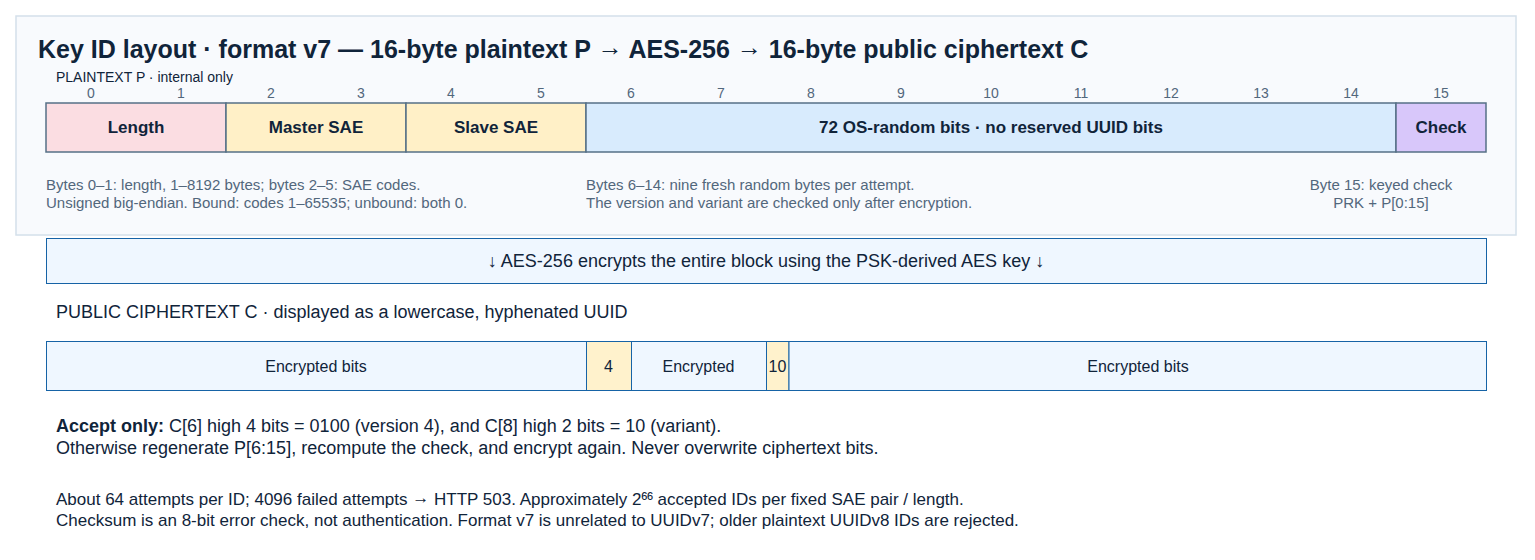

The diagram above was exported from draw.io. Its source (the exported page's mxGraphModel, read from the mxfile embedded in the PNG):
<mxGraphModel dx="2054" dy="1206" grid="1" gridSize="10" guides="1" tooltips="1" connect="1" arrows="1" fold="1" page="1" pageScale="1" pageWidth="1600" pageHeight="800" math="0" shadow="0" background="#FFFFFF">
  <root>
    <mxCell id="0" />
    <mxCell id="1" parent="0" />
    <mxCell id="H72MMAwUgzyrUTCpQraT-1" parent="1" style="rounded=0;arcSize=10;whiteSpace=wrap;html=1;fillColor=#F8FAFD;strokeColor=#D4E0EA;strokeWidth=1.5;fontFamily=Helvetica;fontSize=18;fontColor=#10243A;fontStyle=0;align=left;verticalAlign=middle;spacing=16;container=0;pointerEvents=0;" value="" vertex="1">
      <mxGeometry height="219" width="1500" x="40" y="40" as="geometry" />
    </mxCell>
    <mxCell id="H72MMAwUgzyrUTCpQraT-2" parent="1" style="rounded=1;arcSize=10;whiteSpace=wrap;html=1;fillColor=none;strokeColor=none;strokeWidth=1.5;fontFamily=Helvetica;fontSize=25;fontColor=#10243A;fontStyle=1;align=left;verticalAlign=middle;spacing=16;spacing=0;" value="&lt;b&gt;Key ID layout · format v7&lt;/b&gt; — 16-byte plaintext P → AES-256 → 16-byte public ciphertext C" vertex="1">
      <mxGeometry height="33" width="1456" x="62" y="55" as="geometry" />
    </mxCell>
    <mxCell id="H72MMAwUgzyrUTCpQraT-3" parent="1" style="rounded=1;arcSize=10;whiteSpace=wrap;html=1;fillColor=#FBDDE2;strokeColor=#567086;strokeWidth=1.5;fontFamily=Helvetica;fontSize=17;fontColor=#10243A;fontStyle=1;align=left;verticalAlign=middle;spacing=16;rounded=0;spacing=0;align=center;" value="Length" vertex="1">
      <mxGeometry height="49" width="180" x="70" y="127" as="geometry" />
    </mxCell>
    <mxCell id="H72MMAwUgzyrUTCpQraT-4" parent="1" style="rounded=1;arcSize=10;whiteSpace=wrap;html=1;fillColor=#FFF0C7;strokeColor=#567086;strokeWidth=1.5;fontFamily=Helvetica;fontSize=17;fontColor=#10243A;fontStyle=1;align=left;verticalAlign=middle;spacing=16;rounded=0;spacing=0;align=center;" value="Master SAE" vertex="1">
      <mxGeometry height="49" width="180" x="250" y="127" as="geometry" />
    </mxCell>
    <mxCell id="H72MMAwUgzyrUTCpQraT-5" parent="1" style="rounded=1;arcSize=10;whiteSpace=wrap;html=1;fillColor=#FFF0C7;strokeColor=#567086;strokeWidth=1.5;fontFamily=Helvetica;fontSize=17;fontColor=#10243A;fontStyle=1;align=left;verticalAlign=middle;spacing=16;rounded=0;spacing=0;align=center;" value="Slave SAE" vertex="1">
      <mxGeometry height="49" width="180" x="430" y="127" as="geometry" />
    </mxCell>
    <mxCell id="H72MMAwUgzyrUTCpQraT-9" parent="1" style="rounded=1;arcSize=10;whiteSpace=wrap;html=1;fillColor=#D8EBFD;strokeColor=#567086;strokeWidth=1.5;fontFamily=Helvetica;fontSize=17;fontColor=#10243A;fontStyle=1;align=left;verticalAlign=middle;spacing=16;rounded=0;spacing=0;align=center;" value="72 OS-random bits · no reserved UUID bits" vertex="1">
      <mxGeometry height="49" width="810" x="610" y="127" as="geometry" />
    </mxCell>
    <mxCell id="H72MMAwUgzyrUTCpQraT-10" parent="1" style="rounded=1;arcSize=10;whiteSpace=wrap;html=1;fillColor=#D8C7FA;strokeColor=#567086;strokeWidth=1.5;fontFamily=Helvetica;fontSize=17;fontColor=#10243A;fontStyle=1;align=left;verticalAlign=middle;spacing=16;rounded=0;spacing=0;align=center;" value="Check" vertex="1">
      <mxGeometry height="49" width="90" x="1420" y="127" as="geometry" />
    </mxCell>
    <mxCell id="H72MMAwUgzyrUTCpQraT-11" parent="1" style="rounded=1;arcSize=10;whiteSpace=wrap;html=1;fillColor=none;strokeColor=none;strokeWidth=1.5;fontFamily=Helvetica;fontSize=14;fontColor=#52677C;fontStyle=0;align=left;verticalAlign=middle;spacing=16;spacing=0;align=center;" value="0" vertex="1">
      <mxGeometry height="18" width="90" x="70" y="108" as="geometry" />
    </mxCell>
    <mxCell id="H72MMAwUgzyrUTCpQraT-12" parent="1" style="rounded=1;arcSize=10;whiteSpace=wrap;html=1;fillColor=none;strokeColor=none;strokeWidth=1.5;fontFamily=Helvetica;fontSize=14;fontColor=#52677C;fontStyle=0;align=left;verticalAlign=middle;spacing=16;spacing=0;align=center;" value="1" vertex="1">
      <mxGeometry height="18" width="90" x="160" y="108" as="geometry" />
    </mxCell>
    <mxCell id="H72MMAwUgzyrUTCpQraT-13" parent="1" style="rounded=1;arcSize=10;whiteSpace=wrap;html=1;fillColor=none;strokeColor=none;strokeWidth=1.5;fontFamily=Helvetica;fontSize=14;fontColor=#52677C;fontStyle=0;align=left;verticalAlign=middle;spacing=16;spacing=0;align=center;" value="2" vertex="1">
      <mxGeometry height="18" width="90" x="250" y="108" as="geometry" />
    </mxCell>
    <mxCell id="H72MMAwUgzyrUTCpQraT-14" parent="1" style="rounded=1;arcSize=10;whiteSpace=wrap;html=1;fillColor=none;strokeColor=none;strokeWidth=1.5;fontFamily=Helvetica;fontSize=14;fontColor=#52677C;fontStyle=0;align=left;verticalAlign=middle;spacing=16;spacing=0;align=center;" value="3" vertex="1">
      <mxGeometry height="18" width="90" x="340" y="108" as="geometry" />
    </mxCell>
    <mxCell id="H72MMAwUgzyrUTCpQraT-15" parent="1" style="rounded=1;arcSize=10;whiteSpace=wrap;html=1;fillColor=none;strokeColor=none;strokeWidth=1.5;fontFamily=Helvetica;fontSize=14;fontColor=#52677C;fontStyle=0;align=left;verticalAlign=middle;spacing=16;spacing=0;align=center;" value="4" vertex="1">
      <mxGeometry height="18" width="90" x="430" y="108" as="geometry" />
    </mxCell>
    <mxCell id="H72MMAwUgzyrUTCpQraT-16" parent="1" style="rounded=1;arcSize=10;whiteSpace=wrap;html=1;fillColor=none;strokeColor=none;strokeWidth=1.5;fontFamily=Helvetica;fontSize=14;fontColor=#52677C;fontStyle=0;align=left;verticalAlign=middle;spacing=16;spacing=0;align=center;" value="5" vertex="1">
      <mxGeometry height="18" width="90" x="520" y="108" as="geometry" />
    </mxCell>
    <mxCell id="H72MMAwUgzyrUTCpQraT-17" parent="1" style="rounded=1;arcSize=10;whiteSpace=wrap;html=1;fillColor=none;strokeColor=none;strokeWidth=1.5;fontFamily=Helvetica;fontSize=14;fontColor=#52677C;fontStyle=0;align=left;verticalAlign=middle;spacing=16;spacing=0;align=center;" value="6" vertex="1">
      <mxGeometry height="18" width="90" x="610" y="108" as="geometry" />
    </mxCell>
    <mxCell id="H72MMAwUgzyrUTCpQraT-18" parent="1" style="rounded=1;arcSize=10;whiteSpace=wrap;html=1;fillColor=none;strokeColor=none;strokeWidth=1.5;fontFamily=Helvetica;fontSize=14;fontColor=#52677C;fontStyle=0;align=left;verticalAlign=middle;spacing=16;spacing=0;align=center;" value="7" vertex="1">
      <mxGeometry height="18" width="90" x="700" y="108" as="geometry" />
    </mxCell>
    <mxCell id="H72MMAwUgzyrUTCpQraT-19" parent="1" style="rounded=1;arcSize=10;whiteSpace=wrap;html=1;fillColor=none;strokeColor=none;strokeWidth=1.5;fontFamily=Helvetica;fontSize=14;fontColor=#52677C;fontStyle=0;align=left;verticalAlign=middle;spacing=16;spacing=0;align=center;" value="8" vertex="1">
      <mxGeometry height="18" width="90" x="790" y="108" as="geometry" />
    </mxCell>
    <mxCell id="H72MMAwUgzyrUTCpQraT-20" parent="1" style="rounded=1;arcSize=10;whiteSpace=wrap;html=1;fillColor=none;strokeColor=none;strokeWidth=1.5;fontFamily=Helvetica;fontSize=14;fontColor=#52677C;fontStyle=0;align=left;verticalAlign=middle;spacing=16;spacing=0;align=center;" value="9" vertex="1">
      <mxGeometry height="18" width="90" x="880" y="108" as="geometry" />
    </mxCell>
    <mxCell id="H72MMAwUgzyrUTCpQraT-21" parent="1" style="rounded=1;arcSize=10;whiteSpace=wrap;html=1;fillColor=none;strokeColor=none;strokeWidth=1.5;fontFamily=Helvetica;fontSize=14;fontColor=#52677C;fontStyle=0;align=left;verticalAlign=middle;spacing=16;spacing=0;align=center;" value="10" vertex="1">
      <mxGeometry height="18" width="90" x="970" y="108" as="geometry" />
    </mxCell>
    <mxCell id="H72MMAwUgzyrUTCpQraT-22" parent="1" style="rounded=1;arcSize=10;whiteSpace=wrap;html=1;fillColor=none;strokeColor=none;strokeWidth=1.5;fontFamily=Helvetica;fontSize=14;fontColor=#52677C;fontStyle=0;align=left;verticalAlign=middle;spacing=16;spacing=0;align=center;" value="11" vertex="1">
      <mxGeometry height="18" width="90" x="1060" y="108" as="geometry" />
    </mxCell>
    <mxCell id="H72MMAwUgzyrUTCpQraT-23" parent="1" style="rounded=1;arcSize=10;whiteSpace=wrap;html=1;fillColor=none;strokeColor=none;strokeWidth=1.5;fontFamily=Helvetica;fontSize=14;fontColor=#52677C;fontStyle=0;align=left;verticalAlign=middle;spacing=16;spacing=0;align=center;" value="12" vertex="1">
      <mxGeometry height="18" width="90" x="1150" y="108" as="geometry" />
    </mxCell>
    <mxCell id="H72MMAwUgzyrUTCpQraT-24" parent="1" style="rounded=1;arcSize=10;whiteSpace=wrap;html=1;fillColor=none;strokeColor=none;strokeWidth=1.5;fontFamily=Helvetica;fontSize=14;fontColor=#52677C;fontStyle=0;align=left;verticalAlign=middle;spacing=16;spacing=0;align=center;" value="13" vertex="1">
      <mxGeometry height="18" width="90" x="1240" y="108" as="geometry" />
    </mxCell>
    <mxCell id="H72MMAwUgzyrUTCpQraT-25" parent="1" style="rounded=1;arcSize=10;whiteSpace=wrap;html=1;fillColor=none;strokeColor=none;strokeWidth=1.5;fontFamily=Helvetica;fontSize=14;fontColor=#52677C;fontStyle=0;align=left;verticalAlign=middle;spacing=16;spacing=0;align=center;" value="14" vertex="1">
      <mxGeometry height="18" width="90" x="1330" y="108" as="geometry" />
    </mxCell>
    <mxCell id="H72MMAwUgzyrUTCpQraT-26" parent="1" style="rounded=1;arcSize=10;whiteSpace=wrap;html=1;fillColor=none;strokeColor=none;strokeWidth=1.5;fontFamily=Helvetica;fontSize=14;fontColor=#52677C;fontStyle=0;align=left;verticalAlign=middle;spacing=16;spacing=0;align=center;" value="15" vertex="1">
      <mxGeometry height="18" width="90" x="1420" y="108" as="geometry" />
    </mxCell>
    <mxCell id="H72MMAwUgzyrUTCpQraT-27" parent="1" style="rounded=1;arcSize=10;whiteSpace=wrap;html=1;fillColor=none;strokeColor=none;strokeWidth=1.5;fontFamily=Helvetica;fontSize=15;fontColor=#52677C;fontStyle=0;align=left;verticalAlign=middle;spacing=16;spacing=0;" value="Bytes 0–1: length, 1–8192 bytes; bytes 2–5: SAE codes.&lt;br&gt;Unsigned big-endian. Bound: codes 1–65535; unbound: both 0." vertex="1">
      <mxGeometry height="57" width="530" x="70" y="188" as="geometry" />
    </mxCell>
    <mxCell id="H72MMAwUgzyrUTCpQraT-28" parent="1" style="rounded=1;arcSize=10;whiteSpace=wrap;html=1;fillColor=none;strokeColor=none;strokeWidth=1.5;fontFamily=Helvetica;fontSize=15;fontColor=#52677C;fontStyle=0;align=left;verticalAlign=middle;spacing=16;spacing=0;" value="Bytes 6–14: nine fresh random bytes per attempt.&lt;br&gt;The version and variant are checked only after encryption." vertex="1">
      <mxGeometry height="57" width="660" x="610" y="188" as="geometry" />
    </mxCell>
    <mxCell id="H72MMAwUgzyrUTCpQraT-29" parent="1" style="rounded=1;arcSize=10;whiteSpace=wrap;html=1;fillColor=none;strokeColor=none;strokeWidth=1.5;fontFamily=Helvetica;fontSize=15;fontColor=#52677C;fontStyle=0;align=left;verticalAlign=middle;spacing=16;spacing=0;align=center;" value="Byte 15: keyed check&lt;br&gt;PRK + P[0:15]" vertex="1">
      <mxGeometry height="57" width="210" x="1300" y="188" as="geometry" />
    </mxCell>
    <mxCell id="v7-plaintext" value="PLAINTEXT P · internal only" vertex="1" parent="1" style="rounded=0;whiteSpace=wrap;html=1;fillColor=none;strokeColor=none;fontFamily=Helvetica;fontSize=14;fontColor=#10243A;align=left;verticalAlign=middle;spacing=10;">
      <mxGeometry as="geometry" x="70" y="88" width="1440" height="25" />
    </mxCell>
    <mxCell id="v7-aes" value="↓  AES-256 encrypts the entire block using the PSK-derived AES key  ↓" vertex="1" parent="1" style="rounded=0;whiteSpace=wrap;html=1;fillColor=#EFF7FF;strokeColor=#1663A6;fontFamily=Helvetica;fontSize=18;fontColor=#10243A;align=center;verticalAlign=middle;spacing=10;">
      <mxGeometry as="geometry" x="70" y="262" width="1440" height="45" />
    </mxCell>
    <mxCell id="v7-cipher-title" value="PUBLIC CIPHERTEXT C · displayed as a lowercase, hyphenated UUID" vertex="1" parent="1" style="rounded=0;whiteSpace=wrap;html=1;fillColor=none;strokeColor=none;fontFamily=Helvetica;fontSize=18;fontColor=#10243A;align=left;verticalAlign=middle;spacing=10;">
      <mxGeometry as="geometry" x="70" y="321" width="1440" height="30" />
    </mxCell>
    <mxCell id="v7-cipher-a" value="Encrypted bits" vertex="1" parent="1" style="whiteSpace=wrap;html=1;fillColor=#EFF7FF;strokeColor=#1663A6;fontFamily=Helvetica;fontSize=16;fontColor=#10243A;align=center;spacing=0;">
      <mxGeometry as="geometry" x="70" y="365" width="540" height="49" />
    </mxCell>
    <mxCell id="v7-cipher-v" value="4" vertex="1" parent="1" style="whiteSpace=wrap;html=1;fillColor=#FFF2CC;strokeColor=#1663A6;fontFamily=Helvetica;fontSize=16;fontColor=#10243A;align=center;spacing=0;">
      <mxGeometry as="geometry" x="610" y="365" width="45" height="49" />
    </mxCell>
    <mxCell id="v7-cipher-b" value="Encrypted" vertex="1" parent="1" style="whiteSpace=wrap;html=1;fillColor=#EFF7FF;strokeColor=#1663A6;fontFamily=Helvetica;fontSize=16;fontColor=#10243A;align=center;spacing=0;">
      <mxGeometry as="geometry" x="655" y="365" width="135" height="49" />
    </mxCell>
    <mxCell id="v7-cipher-var" value="10" vertex="1" parent="1" style="whiteSpace=wrap;html=1;fillColor=#FFF2CC;strokeColor=#1663A6;fontFamily=Helvetica;fontSize=16;fontColor=#10243A;align=center;spacing=0;">
      <mxGeometry as="geometry" x="790" y="365" width="22.5" height="49" />
    </mxCell>
    <mxCell id="v7-cipher-c" value="Encrypted bits" vertex="1" parent="1" style="whiteSpace=wrap;html=1;fillColor=#EFF7FF;strokeColor=#1663A6;fontFamily=Helvetica;fontSize=16;fontColor=#10243A;align=center;spacing=0;">
      <mxGeometry as="geometry" x="812.5" y="365" width="697.5" height="49" />
    </mxCell>
    <mxCell id="v7-filter" value="&lt;b&gt;Accept only:&lt;/b&gt; C[6] high 4 bits = 0100 (version 4), and C[8] high 2 bits = 10 (variant).&lt;br&gt;Otherwise regenerate P[6:15], recompute the check, and encrypt again. Never overwrite ciphertext bits." vertex="1" parent="1" style="rounded=0;whiteSpace=wrap;html=1;fillColor=none;strokeColor=none;fontFamily=Helvetica;fontSize=18;fontColor=#10243A;align=left;verticalAlign=middle;spacing=10;">
      <mxGeometry as="geometry" x="70" y="428" width="1440" height="65" />
    </mxCell>
    <mxCell id="v7-limits" value="About 64 attempts per ID; 4096 failed attempts → HTTP 503. Approximately 2⁶⁶ accepted IDs per fixed SAE pair / length.&lt;br&gt;Checksum is an 8-bit error check, not authentication. Format v7 is unrelated to UUIDv7; older plaintext UUIDv8 IDs are rejected." vertex="1" parent="1" style="rounded=0;whiteSpace=wrap;html=1;fillColor=none;strokeColor=none;fontFamily=Helvetica;fontSize=17;fontColor=#10243A;align=left;verticalAlign=middle;spacing=10;">
      <mxGeometry as="geometry" x="70" y="501" width="1440" height="65" />
    </mxCell>
  </root>
</mxGraphModel>